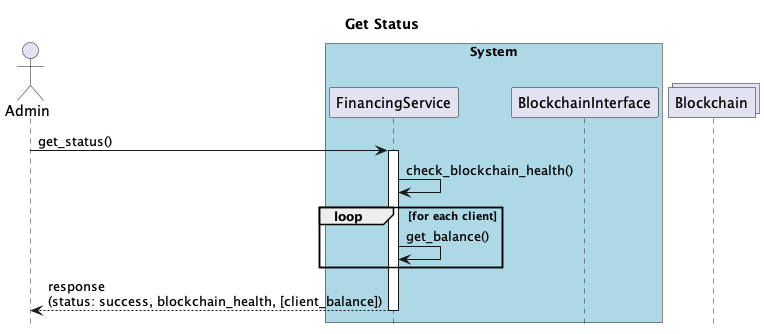

The diagram above was rendered by PlantUML. Its source (embedded in the PNG):
@startuml
title Get Status
hide footbox
actor Admin as C
box "System" #lightblue

    participant FinancingService as FS
    participant BlockchainInterface as BS
end box

Collections Blockchain


C -> FS: get_status()
activate FS
FS -> FS: check_blockchain_health()


loop for each client
    FS -> FS: get_balance()
end

FS --> C: response\n(status: success, blockchain_health, [client_balance])
deactivate FS

@enduml